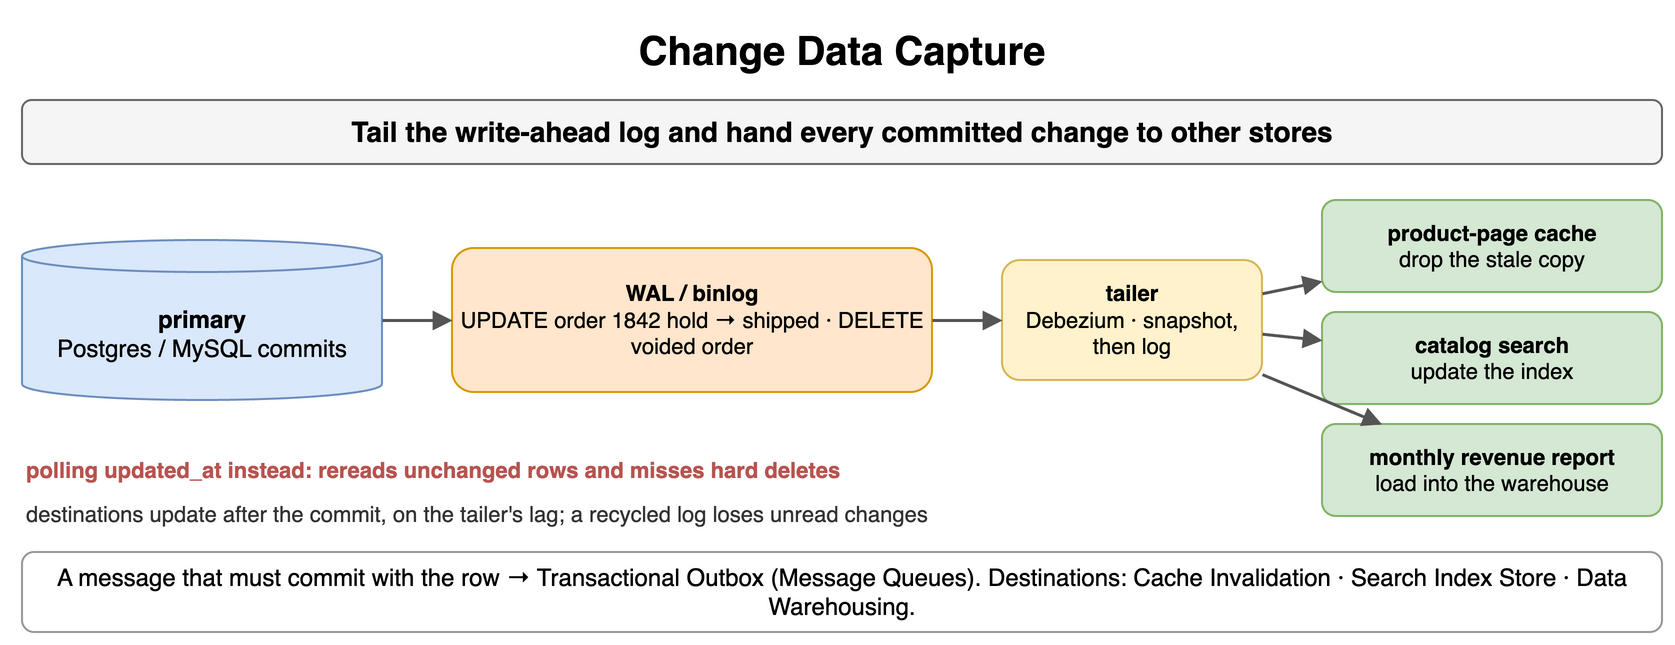

The diagram above was exported from draw.io. Its source (the exported page's mxGraphModel, read from the mxfile embedded in the PNG):
<mxGraphModel dx="900" dy="330" grid="1" gridSize="10" guides="1" tooltips="1" connect="1" arrows="1" fold="1" page="1" pageScale="1" pageWidth="900" pageHeight="330" math="0" shadow="0">
  <root>
    <mxCell id="0" />
    <mxCell id="1" parent="0" />
    <mxCell id="j1" value="Change Data Capture" style="text;html=1;align=center;verticalAlign=middle;whiteSpace=wrap;fontSize=20;fontStyle=1;" vertex="1" parent="1">
      <mxGeometry x="40" y="10" width="820" height="30" as="geometry" />
    </mxCell>
    <mxCell id="j2" value="Tail the write-ahead log and hand every committed change to other stores" style="rounded=1;whiteSpace=wrap;html=1;fillColor=#f5f5f5;strokeColor=#666666;fontStyle=1;fontSize=14;" vertex="1" parent="1">
      <mxGeometry x="40" y="50" width="820" height="32" as="geometry" />
    </mxCell>
    <mxCell id="j3" value="primary&lt;br&gt;&lt;span style='font-weight:normal'&gt;Postgres / MySQL commits&lt;/span&gt;" style="shape=cylinder3;whiteSpace=wrap;html=1;boundedLbl=1;backgroundOutline=1;size=8;fillColor=#dae8fc;strokeColor=#6c8ebf;fontStyle=1;fontSize=12;" vertex="1" parent="1">
      <mxGeometry x="40" y="120" width="180" height="80" as="geometry" />
    </mxCell>
    <mxCell id="j4" value="WAL / binlog&lt;br&gt;&lt;span style='font-weight:normal'&gt;UPDATE order 1842 hold → shipped · DELETE voided order&lt;/span&gt;" style="rounded=1;whiteSpace=wrap;html=1;fillColor=#ffe6cc;strokeColor=#d79b00;fontSize=11;align=center;fontStyle=1;" vertex="1" parent="1">
      <mxGeometry x="255" y="124" width="240" height="72" as="geometry" />
    </mxCell>
    <mxCell id="j5" value="tailer&lt;br&gt;&lt;span style='font-weight:normal'&gt;Debezium · snapshot, then log&lt;/span&gt;" style="rounded=1;whiteSpace=wrap;html=1;fillColor=#fff2cc;strokeColor=#d6b656;fontSize=11;align=center;fontStyle=1;" vertex="1" parent="1">
      <mxGeometry x="530" y="130" width="130" height="60" as="geometry" />
    </mxCell>
    <mxCell id="j6" value="" style="endArrow=block;endSize=6;html=1;strokeWidth=1.5;strokeColor=#555555;fontSize=11;labelBackgroundColor=#ffffff;" edge="1" parent="1" source="j3" target="j4">
      <mxGeometry relative="1" as="geometry" />
    </mxCell>
    <mxCell id="j7" value="" style="endArrow=block;endSize=6;html=1;strokeWidth=1.5;strokeColor=#555555;fontSize=11;labelBackgroundColor=#ffffff;" edge="1" parent="1" source="j4" target="j5">
      <mxGeometry relative="1" as="geometry" />
    </mxCell>
    <mxCell id="j8" value="product-page cache&lt;br&gt;&lt;span style='font-weight:normal'&gt;drop the stale copy&lt;/span&gt;" style="rounded=1;whiteSpace=wrap;html=1;fillColor=#d5e8d4;strokeColor=#82b366;fontSize=11;align=center;fontStyle=1;" vertex="1" parent="1">
      <mxGeometry x="690" y="100" width="170" height="46" as="geometry" />
    </mxCell>
    <mxCell id="j9" value="" style="endArrow=block;endSize=6;html=1;strokeWidth=1.5;strokeColor=#555555;fontSize=11;labelBackgroundColor=#ffffff;" edge="1" parent="1" source="j5" target="j8">
      <mxGeometry relative="1" as="geometry" />
    </mxCell>
    <mxCell id="j10" value="catalog search&lt;br&gt;&lt;span style='font-weight:normal'&gt;update the index&lt;/span&gt;" style="rounded=1;whiteSpace=wrap;html=1;fillColor=#d5e8d4;strokeColor=#82b366;fontSize=11;align=center;fontStyle=1;" vertex="1" parent="1">
      <mxGeometry x="690" y="156" width="170" height="46" as="geometry" />
    </mxCell>
    <mxCell id="j11" value="" style="endArrow=block;endSize=6;html=1;strokeWidth=1.5;strokeColor=#555555;fontSize=11;labelBackgroundColor=#ffffff;" edge="1" parent="1" source="j5" target="j10">
      <mxGeometry relative="1" as="geometry" />
    </mxCell>
    <mxCell id="j12" value="monthly revenue report&lt;br&gt;&lt;span style='font-weight:normal'&gt;load into the warehouse&lt;/span&gt;" style="rounded=1;whiteSpace=wrap;html=1;fillColor=#d5e8d4;strokeColor=#82b366;fontSize=11;align=center;fontStyle=1;" vertex="1" parent="1">
      <mxGeometry x="690" y="212" width="170" height="46" as="geometry" />
    </mxCell>
    <mxCell id="j13" value="" style="endArrow=block;endSize=6;html=1;strokeWidth=1.5;strokeColor=#555555;fontSize=11;labelBackgroundColor=#ffffff;" edge="1" parent="1" source="j5" target="j12">
      <mxGeometry relative="1" as="geometry" />
    </mxCell>
    <mxCell id="j14" value="polling updated_at instead: rereads unchanged rows and misses hard deletes" style="text;html=1;whiteSpace=wrap;fontSize=11;align=left;verticalAlign=middle;fontSize=11;fontColor=#b85450;fontStyle=1;" vertex="1" parent="1">
      <mxGeometry x="40" y="226" width="620" height="18" as="geometry" />
    </mxCell>
    <mxCell id="j15" value="destinations update after the commit, on the tailer's lag; a recycled log loses unread changes" style="text;html=1;whiteSpace=wrap;fontSize=11;align=left;verticalAlign=middle;fontSize=11;fontColor=#333333;" vertex="1" parent="1">
      <mxGeometry x="40" y="248" width="620" height="18" as="geometry" />
    </mxCell>
    <mxCell id="j16" value="A message that must commit with the row → Transactional Outbox (Message Queues). Destinations: Cache Invalidation · Search Index Store · Data Warehousing." style="rounded=1;whiteSpace=wrap;html=1;fillColor=#ffffff;strokeColor=#999999;fontSize=12;align=center;" vertex="1" parent="1">
      <mxGeometry x="40" y="276" width="820" height="40" as="geometry" />
    </mxCell>
  </root>
</mxGraphModel>